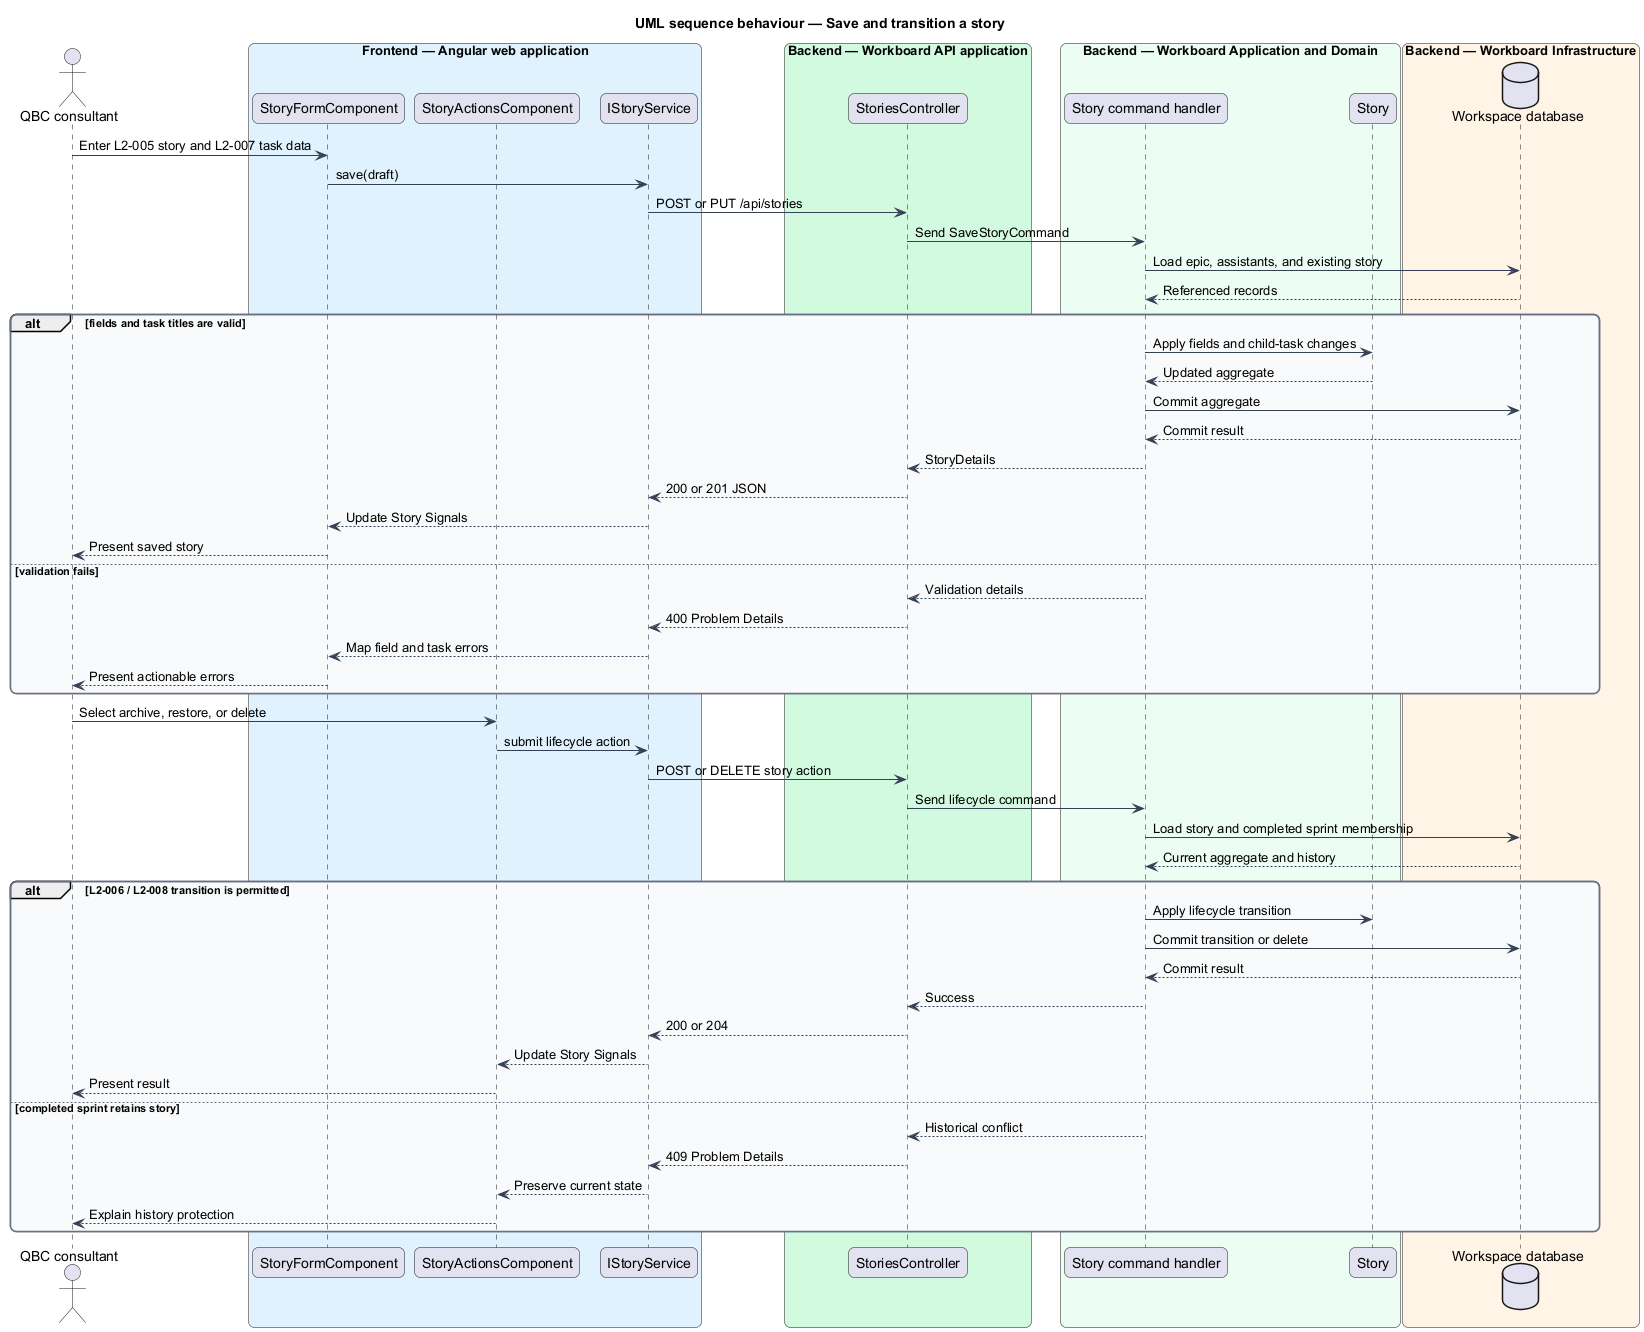

The diagram above was rendered by PlantUML. Its source (embedded in the PNG):
@startuml
title UML sequence behaviour — Save and transition a story
skinparam backgroundColor #FFFFFF
skinparam shadowing false
skinparam roundcorner 12
skinparam defaultFontName Arial
skinparam ArrowColor #344054
skinparam rectangle {
  BorderColor #344054
  FontColor #101828
}
skinparam package {
  BorderColor #667085
  FontColor #101828
  BackgroundColor #F9FAFB
}
actor "QBC consultant" as actor
box "Frontend — Angular web application" #E0F2FE
  participant "StoryFormComponent" as form
  participant "StoryActionsComponent" as actions
  participant "IStoryService" as service
end box
box "Backend — Workboard API application" #D1FADF
  participant "StoriesController" as controller
end box
box "Backend — Workboard Application and Domain" #ECFDF3
  participant "Story command handler" as handler
  participant "Story" as story
end box
box "Backend — Workboard Infrastructure" #FFF4E5
  database "Workspace database" as db
end box

actor -> form : Enter L2-005 story and L2-007 task data
form -> service : save(draft)
service -> controller : POST or PUT /api/stories
controller -> handler : Send SaveStoryCommand
handler -> db : Load epic, assistants, and existing story
db --> handler : Referenced records
alt fields and task titles are valid
  handler -> story : Apply fields and child-task changes
  story --> handler : Updated aggregate
  handler -> db : Commit aggregate
  db --> handler : Commit result
  handler --> controller : StoryDetails
  controller --> service : 200 or 201 JSON
  service --> form : Update Story Signals
  form --> actor : Present saved story
else validation fails
  handler --> controller : Validation details
  controller --> service : 400 Problem Details
  service --> form : Map field and task errors
  form --> actor : Present actionable errors
end
actor -> actions : Select archive, restore, or delete
actions -> service : submit lifecycle action
service -> controller : POST or DELETE story action
controller -> handler : Send lifecycle command
handler -> db : Load story and completed sprint membership
db --> handler : Current aggregate and history
alt L2-006 / L2-008 transition is permitted
  handler -> story : Apply lifecycle transition
  handler -> db : Commit transition or delete
  db --> handler : Commit result
  handler --> controller : Success
  controller --> service : 200 or 204
  service --> actions : Update Story Signals
  actions --> actor : Present result
else completed sprint retains story
  handler --> controller : Historical conflict
  controller --> service : 409 Problem Details
  service --> actions : Preserve current state
  actions --> actor : Explain history protection
end
@enduml